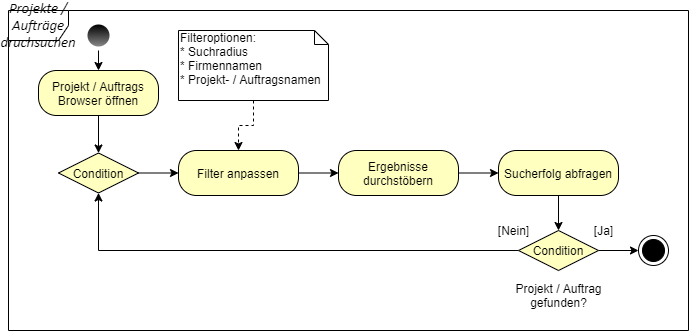

The diagram above was exported from draw.io. Its source (the exported page's mxGraphModel, read from the mxfile embedded in the PNG):
<mxGraphModel dx="1017" dy="886" grid="1" gridSize="10" guides="1" tooltips="1" connect="1" arrows="1" fold="1" page="1" pageScale="1" pageWidth="1169" pageHeight="826" background="#ffffff" math="0" shadow="0">
  <root>
    <mxCell id="0" />
    <mxCell id="1" parent="0" />
    <mxCell id="OTc7slQkvgCQ9Ft_FuSA-42" value="&lt;i&gt;&lt;span style=&quot;font-size: 11.0pt ; font-family: &amp;#34;calibri&amp;#34; , sans-serif&quot;&gt;Projekte / Aufträge druchsuchen&lt;/span&gt;&lt;/i&gt;" style="shape=umlFrame;whiteSpace=wrap;html=1;" parent="1" vertex="1">
      <mxGeometry x="90" y="60" width="680" height="320" as="geometry" />
    </mxCell>
    <mxCell id="OTc7slQkvgCQ9Ft_FuSA-41" value="" style="ellipse;html=1;shape=endState;fillColor=#000000;" parent="1" vertex="1">
      <mxGeometry x="720" y="285" width="30" height="30" as="geometry" />
    </mxCell>
    <mxCell id="Z19tyKUrV3MHubc71sTz-58" style="edgeStyle=orthogonalEdgeStyle;rounded=0;orthogonalLoop=1;jettySize=auto;html=1;exitX=0.5;exitY=1;exitDx=0;exitDy=0;entryX=0.5;entryY=0;entryDx=0;entryDy=0;startArrow=none;startFill=0;endArrow=classic;endFill=1;strokeColor=#000000;" edge="1" parent="1" source="OTc7slQkvgCQ9Ft_FuSA-43" target="Z19tyKUrV3MHubc71sTz-16">
      <mxGeometry relative="1" as="geometry" />
    </mxCell>
    <mxCell id="OTc7slQkvgCQ9Ft_FuSA-43" value="" style="ellipse;html=1;shape=endState;fillColor=#000000;fontStyle=1;strokeColor=none;gradientColor=#878787;" parent="1" vertex="1">
      <mxGeometry x="165" y="70" width="30" height="30" as="geometry" />
    </mxCell>
    <mxCell id="Z19tyKUrV3MHubc71sTz-77" style="edgeStyle=orthogonalEdgeStyle;rounded=0;orthogonalLoop=1;jettySize=auto;html=1;exitX=1;exitY=0.5;exitDx=0;exitDy=0;entryX=0;entryY=0.5;entryDx=0;entryDy=0;startArrow=none;startFill=0;endArrow=classic;endFill=1;strokeColor=#000000;" edge="1" parent="1" source="OTc7slQkvgCQ9Ft_FuSA-61" target="Z19tyKUrV3MHubc71sTz-76">
      <mxGeometry relative="1" as="geometry" />
    </mxCell>
    <mxCell id="OTc7slQkvgCQ9Ft_FuSA-61" value="Condition" style="rhombus;whiteSpace=wrap;html=1;fillColor=#ffffc0;" parent="1" vertex="1">
      <mxGeometry x="140" y="202.5" width="80" height="40" as="geometry" />
    </mxCell>
    <mxCell id="Z19tyKUrV3MHubc71sTz-57" style="edgeStyle=orthogonalEdgeStyle;rounded=0;orthogonalLoop=1;jettySize=auto;html=1;entryX=0.5;entryY=0;entryDx=0;entryDy=0;startArrow=none;startFill=0;endArrow=classic;endFill=1;strokeColor=#000000;" edge="1" parent="1" source="Z19tyKUrV3MHubc71sTz-16" target="OTc7slQkvgCQ9Ft_FuSA-61">
      <mxGeometry relative="1" as="geometry" />
    </mxCell>
    <mxCell id="Z19tyKUrV3MHubc71sTz-16" value="Projekt / Auftrags&lt;br&gt;Browser öffnen" style="rounded=1;whiteSpace=wrap;html=1;arcSize=40;fontColor=#000000;fillColor=#ffffc0;" vertex="1" parent="1">
      <mxGeometry x="120" y="120" width="120" height="45" as="geometry" />
    </mxCell>
    <mxCell id="Z19tyKUrV3MHubc71sTz-71" value="[Nein]" style="text;html=1;align=center;verticalAlign=middle;resizable=0;points=[];autosize=1;" vertex="1" parent="1">
      <mxGeometry x="570" y="270" width="50" height="20" as="geometry" />
    </mxCell>
    <mxCell id="Z19tyKUrV3MHubc71sTz-72" value="[Ja]" style="text;html=1;align=center;verticalAlign=middle;resizable=0;points=[];autosize=1;" vertex="1" parent="1">
      <mxGeometry x="670" y="270" width="30" height="20" as="geometry" />
    </mxCell>
    <mxCell id="Z19tyKUrV3MHubc71sTz-80" style="edgeStyle=orthogonalEdgeStyle;rounded=0;orthogonalLoop=1;jettySize=auto;html=1;exitX=1;exitY=0.5;exitDx=0;exitDy=0;entryX=0;entryY=0.5;entryDx=0;entryDy=0;startArrow=none;startFill=0;endArrow=classic;endFill=1;strokeColor=#000000;" edge="1" parent="1" source="Z19tyKUrV3MHubc71sTz-76" target="Z19tyKUrV3MHubc71sTz-79">
      <mxGeometry relative="1" as="geometry" />
    </mxCell>
    <mxCell id="Z19tyKUrV3MHubc71sTz-76" value="Filter anpassen" style="rounded=1;whiteSpace=wrap;html=1;arcSize=40;fontColor=#000000;fillColor=#ffffc0;" vertex="1" parent="1">
      <mxGeometry x="260" y="200" width="120" height="45" as="geometry" />
    </mxCell>
    <mxCell id="Z19tyKUrV3MHubc71sTz-93" style="edgeStyle=orthogonalEdgeStyle;rounded=0;orthogonalLoop=1;jettySize=auto;html=1;entryX=0.5;entryY=0;entryDx=0;entryDy=0;startArrow=none;startFill=0;endArrow=classic;endFill=1;strokeColor=#000000;dashed=1;" edge="1" parent="1" source="Z19tyKUrV3MHubc71sTz-78" target="Z19tyKUrV3MHubc71sTz-76">
      <mxGeometry relative="1" as="geometry" />
    </mxCell>
    <mxCell id="Z19tyKUrV3MHubc71sTz-78" value="Filteroptionen:&lt;br&gt;* Suchradius&lt;br&gt;* Firmennamen&lt;br&gt;* Projekt- / Auftragsnamen" style="shape=note;whiteSpace=wrap;html=1;size=14;verticalAlign=top;align=left;spacingTop=-6;strokeColor=#000000;" vertex="1" parent="1">
      <mxGeometry x="260" y="80" width="150" height="70" as="geometry" />
    </mxCell>
    <mxCell id="Z19tyKUrV3MHubc71sTz-86" style="edgeStyle=orthogonalEdgeStyle;rounded=0;orthogonalLoop=1;jettySize=auto;html=1;exitX=1;exitY=0.5;exitDx=0;exitDy=0;entryX=0;entryY=0.5;entryDx=0;entryDy=0;startArrow=none;startFill=0;endArrow=classic;endFill=1;strokeColor=#000000;" edge="1" parent="1" source="Z19tyKUrV3MHubc71sTz-79" target="Z19tyKUrV3MHubc71sTz-84">
      <mxGeometry relative="1" as="geometry" />
    </mxCell>
    <mxCell id="Z19tyKUrV3MHubc71sTz-79" value="Ergebnisse durchstöbern" style="rounded=1;whiteSpace=wrap;html=1;arcSize=40;fontColor=#000000;fillColor=#ffffc0;" vertex="1" parent="1">
      <mxGeometry x="420" y="200" width="120" height="45" as="geometry" />
    </mxCell>
    <mxCell id="Z19tyKUrV3MHubc71sTz-83" style="edgeStyle=orthogonalEdgeStyle;rounded=0;orthogonalLoop=1;jettySize=auto;html=1;entryX=0.5;entryY=1;entryDx=0;entryDy=0;startArrow=none;startFill=0;endArrow=classic;endFill=1;strokeColor=#000000;" edge="1" parent="1" source="Z19tyKUrV3MHubc71sTz-81" target="OTc7slQkvgCQ9Ft_FuSA-61">
      <mxGeometry relative="1" as="geometry" />
    </mxCell>
    <mxCell id="Z19tyKUrV3MHubc71sTz-90" style="edgeStyle=orthogonalEdgeStyle;rounded=0;orthogonalLoop=1;jettySize=auto;html=1;exitX=1;exitY=0.5;exitDx=0;exitDy=0;startArrow=none;startFill=0;endArrow=classic;endFill=1;strokeColor=#000000;" edge="1" parent="1" source="Z19tyKUrV3MHubc71sTz-81" target="OTc7slQkvgCQ9Ft_FuSA-41">
      <mxGeometry relative="1" as="geometry" />
    </mxCell>
    <mxCell id="Z19tyKUrV3MHubc71sTz-81" value="Condition" style="rhombus;whiteSpace=wrap;html=1;fillColor=#ffffc0;" vertex="1" parent="1">
      <mxGeometry x="600" y="280" width="80" height="40" as="geometry" />
    </mxCell>
    <mxCell id="Z19tyKUrV3MHubc71sTz-88" style="edgeStyle=orthogonalEdgeStyle;rounded=0;orthogonalLoop=1;jettySize=auto;html=1;exitX=0.5;exitY=1;exitDx=0;exitDy=0;entryX=0.5;entryY=0;entryDx=0;entryDy=0;startArrow=none;startFill=0;endArrow=classic;endFill=1;strokeColor=#000000;" edge="1" parent="1" source="Z19tyKUrV3MHubc71sTz-84" target="Z19tyKUrV3MHubc71sTz-81">
      <mxGeometry relative="1" as="geometry" />
    </mxCell>
    <mxCell id="Z19tyKUrV3MHubc71sTz-84" value="Sucherfolg abfragen" style="rounded=1;whiteSpace=wrap;html=1;arcSize=40;fontColor=#000000;fillColor=#ffffc0;" vertex="1" parent="1">
      <mxGeometry x="580" y="200" width="120" height="45" as="geometry" />
    </mxCell>
    <mxCell id="Z19tyKUrV3MHubc71sTz-89" value="Projekt / Auftrag&lt;br&gt;gefunden?" style="text;html=1;align=center;verticalAlign=middle;resizable=0;points=[];autosize=1;" vertex="1" parent="1">
      <mxGeometry x="590" y="330" width="100" height="30" as="geometry" />
    </mxCell>
  </root>
</mxGraphModel>